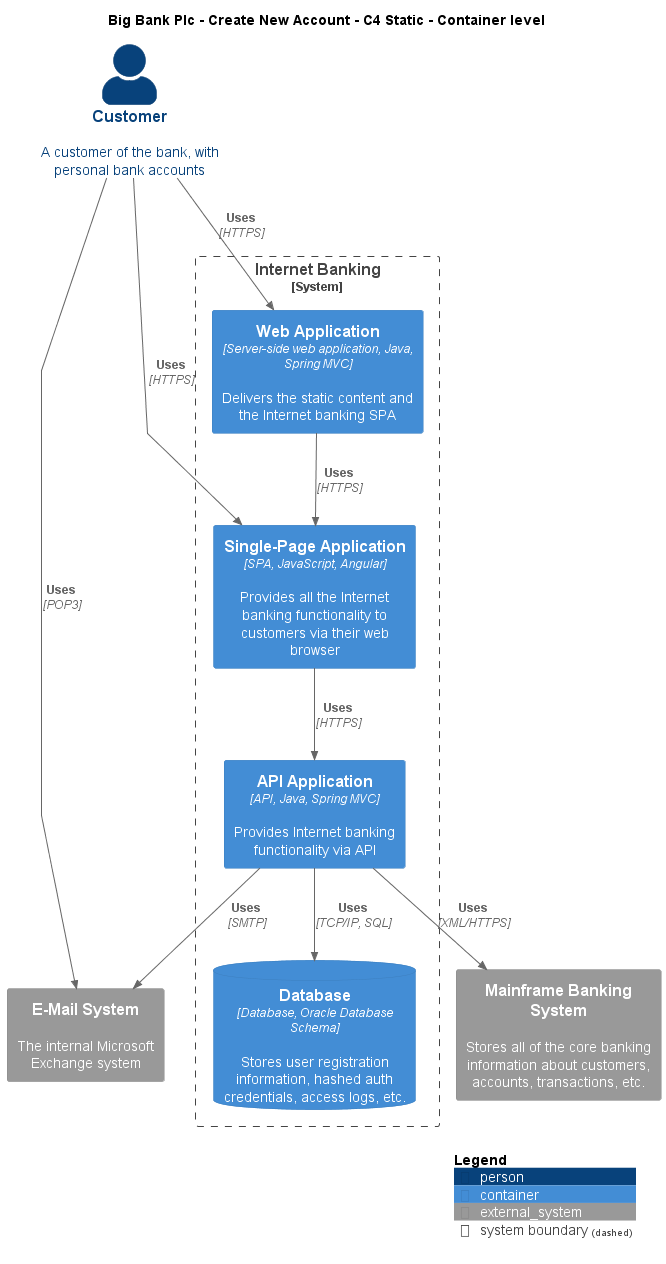

The diagram above was rendered by PlantUML. Its source (embedded in the PNG):
@startuml
!include ..\..\..\.c4s\C4_Container.puml

AddElementTag("c4interflow:lifecycle:new", $bgColor=green, $fontColor=#ffffff, $borderColor=green, $shadowing="False")
AddElementTag("c4interflow:lifecycle:changed", $bgColor=orange, $fontColor=#ffffff, $borderColor=orange, $shadowing="False")
AddElementTag("c4interflow:lifecycle:removed", $bgColor=red, $fontColor=#ffffff, $borderColor=red, $shadowing="False")

AddRelTag("c4interflow:lifecycle:new", $textColor=green, $lineColor=green)
AddRelTag("c4interflow:lifecycle:changed", $textColor=orange, $lineColor=orange)
AddRelTag("c4interflow:lifecycle:removed", $textColor=red, $lineColor=red)

SHOW_PERSON_PORTRAIT()
LAYOUT_TOP_DOWN()

skinparam linetype polyline

title Big Bank Plc - Create New Account - C4 Static - Container level

Person(BigBankPlc.Actors.Customer, "Customer", "A customer of the bank, with personal bank accounts")

System_Boundary(BigBankPlc.SoftwareSystems.InternetBanking, "Internet Banking") {
    Container(BigBankPlc.SoftwareSystems.InternetBanking.Containers.WebApplication, "Web Application", "Server-side web application, Java, Spring MVC", "Delivers the static content and the Internet banking SPA")
    Container(BigBankPlc.SoftwareSystems.InternetBanking.Containers.SinglePageApp, "Single-Page Application", "SPA, JavaScript, Angular", "Provides all the Internet banking functionality to customers via their web browser")
    Container(BigBankPlc.SoftwareSystems.InternetBanking.Containers.APIApplication, "API Application", "API, Java, Spring MVC", "Provides Internet banking functionality via API")
    ContainerDb(BigBankPlc.SoftwareSystems.InternetBanking.Containers.Database, "Database", "Database, Oracle Database Schema", "Stores user registration information, hashed auth credentials, access logs, etc.")
}
System_Ext(BigBankPlc.SoftwareSystems.MainframeBankingSystem, "Mainframe Banking System", "Stores all of the core banking information about customers, accounts, transactions, etc.")
System_Ext(BigBankPlc.SoftwareSystems.EMailSystem, "E-Mail System", "The internal Microsoft Exchange system")

Rel(BigBankPlc.Actors.Customer, BigBankPlc.SoftwareSystems.InternetBanking.Containers.WebApplication, "Uses", "HTTPS", $tags="protocol:https")
Rel(BigBankPlc.SoftwareSystems.InternetBanking.Containers.WebApplication, BigBankPlc.SoftwareSystems.InternetBanking.Containers.SinglePageApp, "Uses", "HTTPS", $tags="protocol:https")
Rel(BigBankPlc.Actors.Customer, BigBankPlc.SoftwareSystems.InternetBanking.Containers.SinglePageApp, "Uses", "HTTPS", $tags="protocol:https")
Rel(BigBankPlc.SoftwareSystems.InternetBanking.Containers.SinglePageApp, BigBankPlc.SoftwareSystems.InternetBanking.Containers.APIApplication, "Uses", "HTTPS", $tags="protocol:https")
Rel(BigBankPlc.SoftwareSystems.InternetBanking.Containers.APIApplication, BigBankPlc.SoftwareSystems.InternetBanking.Containers.Database, "Uses", "TCP/IP, SQL", $tags="protocol:tcp/ip, sql")
Rel(BigBankPlc.SoftwareSystems.InternetBanking.Containers.APIApplication, BigBankPlc.SoftwareSystems.MainframeBankingSystem, "Uses", "XML/HTTPS", $tags="protocol:xml/https")
Rel(BigBankPlc.SoftwareSystems.InternetBanking.Containers.APIApplication, BigBankPlc.SoftwareSystems.EMailSystem, "Uses", "SMTP", $tags="protocol:smtp")
Rel(BigBankPlc.Actors.Customer, BigBankPlc.SoftwareSystems.EMailSystem, "Uses", "POP3", $tags="protocol:pop3")


SHOW_LEGEND()
@enduml